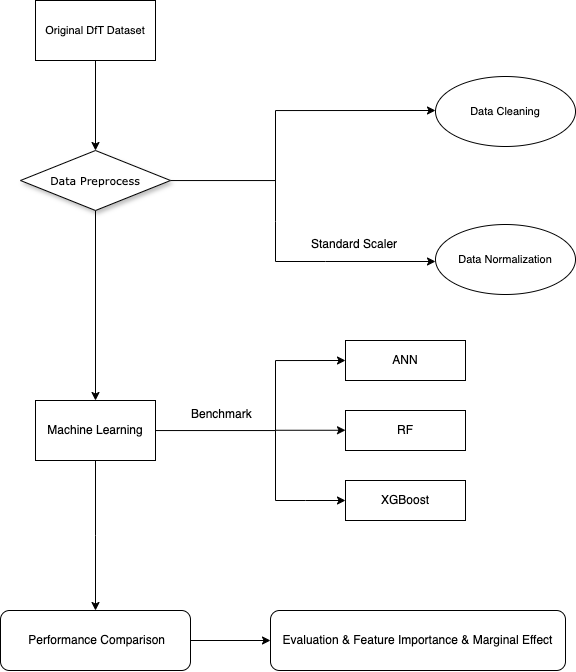

The diagram above was exported from draw.io. Its source (the exported page's mxGraphModel, read from the mxfile embedded in the PNG):
<mxGraphModel dx="1352" dy="809" grid="1" gridSize="10" guides="1" tooltips="1" connect="1" arrows="1" fold="1" page="1" pageScale="1" pageWidth="1100" pageHeight="850" background="#ffffff" math="0" shadow="0">
  <root>
    <mxCell id="0" />
    <mxCell id="1" parent="0" />
    <mxCell id="OEYAHIqZL2_hI1RGrLKH-4" value="" style="edgeStyle=orthogonalEdgeStyle;rounded=0;orthogonalLoop=1;jettySize=auto;html=1;" edge="1" parent="1" source="60e70716793133e9-5">
      <mxGeometry relative="1" as="geometry">
        <mxPoint x="590" y="230" as="targetPoint" />
        <Array as="points">
          <mxPoint x="430" y="300" />
          <mxPoint x="430" y="230" />
        </Array>
      </mxGeometry>
    </mxCell>
    <mxCell id="OEYAHIqZL2_hI1RGrLKH-12" style="edgeStyle=orthogonalEdgeStyle;rounded=0;orthogonalLoop=1;jettySize=auto;html=1;entryX=0.5;entryY=0;entryDx=0;entryDy=0;" edge="1" parent="1" source="60e70716793133e9-5" target="OEYAHIqZL2_hI1RGrLKH-13">
      <mxGeometry relative="1" as="geometry">
        <mxPoint x="250" y="510" as="targetPoint" />
      </mxGeometry>
    </mxCell>
    <mxCell id="60e70716793133e9-5" value="Data Preprocess" style="rhombus;whiteSpace=wrap;html=1;rounded=0;shadow=1;labelBackgroundColor=none;strokeWidth=1;fontFamily=Verdana;fontSize=11;align=center;" parent="1" vertex="1">
      <mxGeometry x="175" y="270" width="150" height="60" as="geometry" />
    </mxCell>
    <mxCell id="OEYAHIqZL2_hI1RGrLKH-2" value="" style="edgeStyle=orthogonalEdgeStyle;rounded=0;orthogonalLoop=1;jettySize=auto;html=1;" edge="1" parent="1" source="OEYAHIqZL2_hI1RGrLKH-1" target="60e70716793133e9-5">
      <mxGeometry relative="1" as="geometry" />
    </mxCell>
    <mxCell id="OEYAHIqZL2_hI1RGrLKH-1" value="Original DfT Dataset" style="rounded=0;whiteSpace=wrap;html=1;fontSize=11;" vertex="1" parent="1">
      <mxGeometry x="190" y="120" width="120" height="60" as="geometry" />
    </mxCell>
    <mxCell id="OEYAHIqZL2_hI1RGrLKH-10" value="Data Cleaning" style="ellipse;whiteSpace=wrap;html=1;fontSize=11;" vertex="1" parent="1">
      <mxGeometry x="590" y="196" width="140" height="70" as="geometry" />
    </mxCell>
    <mxCell id="OEYAHIqZL2_hI1RGrLKH-11" value="Data Normalization" style="ellipse;whiteSpace=wrap;html=1;fontSize=11;" vertex="1" parent="1">
      <mxGeometry x="590" y="344" width="140" height="70" as="geometry" />
    </mxCell>
    <mxCell id="OEYAHIqZL2_hI1RGrLKH-15" value="" style="edgeStyle=orthogonalEdgeStyle;rounded=0;orthogonalLoop=1;jettySize=auto;html=1;entryX=0;entryY=0.5;entryDx=0;entryDy=0;" edge="1" parent="1" source="OEYAHIqZL2_hI1RGrLKH-13" target="OEYAHIqZL2_hI1RGrLKH-14">
      <mxGeometry relative="1" as="geometry">
        <mxPoint x="550" y="490" as="targetPoint" />
        <Array as="points">
          <mxPoint x="430" y="550" />
          <mxPoint x="430" y="480" />
        </Array>
      </mxGeometry>
    </mxCell>
    <mxCell id="OEYAHIqZL2_hI1RGrLKH-24" value="" style="edgeStyle=orthogonalEdgeStyle;rounded=0;orthogonalLoop=1;jettySize=auto;html=1;" edge="1" parent="1" source="OEYAHIqZL2_hI1RGrLKH-13">
      <mxGeometry relative="1" as="geometry">
        <mxPoint x="250" y="730" as="targetPoint" />
      </mxGeometry>
    </mxCell>
    <mxCell id="OEYAHIqZL2_hI1RGrLKH-13" value="Machine Learning" style="rounded=0;whiteSpace=wrap;html=1;" vertex="1" parent="1">
      <mxGeometry x="190" y="520" width="120" height="60" as="geometry" />
    </mxCell>
    <mxCell id="OEYAHIqZL2_hI1RGrLKH-14" value="ANN" style="whiteSpace=wrap;html=1;rounded=0;" vertex="1" parent="1">
      <mxGeometry x="500" y="460" width="120" height="40" as="geometry" />
    </mxCell>
    <mxCell id="OEYAHIqZL2_hI1RGrLKH-16" value="" style="endArrow=classic;html=1;rounded=0;" edge="1" parent="1">
      <mxGeometry width="50" height="50" relative="1" as="geometry">
        <mxPoint x="430" y="549.76" as="sourcePoint" />
        <mxPoint x="500" y="549.76" as="targetPoint" />
      </mxGeometry>
    </mxCell>
    <mxCell id="OEYAHIqZL2_hI1RGrLKH-19" value="" style="endArrow=classic;html=1;rounded=0;entryX=0;entryY=0.5;entryDx=0;entryDy=0;" edge="1" parent="1">
      <mxGeometry width="50" height="50" relative="1" as="geometry">
        <mxPoint x="430" y="550" as="sourcePoint" />
        <mxPoint x="500" y="620" as="targetPoint" />
        <Array as="points">
          <mxPoint x="430" y="620" />
          <mxPoint x="460" y="620" />
        </Array>
      </mxGeometry>
    </mxCell>
    <mxCell id="OEYAHIqZL2_hI1RGrLKH-21" value="RF" style="whiteSpace=wrap;html=1;rounded=0;" vertex="1" parent="1">
      <mxGeometry x="500" y="530" width="120" height="40" as="geometry" />
    </mxCell>
    <mxCell id="OEYAHIqZL2_hI1RGrLKH-22" value="XGBoost" style="whiteSpace=wrap;html=1;rounded=0;" vertex="1" parent="1">
      <mxGeometry x="500" y="600" width="120" height="40" as="geometry" />
    </mxCell>
    <mxCell id="OEYAHIqZL2_hI1RGrLKH-27" value="" style="edgeStyle=orthogonalEdgeStyle;rounded=0;orthogonalLoop=1;jettySize=auto;html=1;" edge="1" parent="1" source="OEYAHIqZL2_hI1RGrLKH-25" target="OEYAHIqZL2_hI1RGrLKH-26">
      <mxGeometry relative="1" as="geometry" />
    </mxCell>
    <mxCell id="OEYAHIqZL2_hI1RGrLKH-25" value="&amp;nbsp;Performance Comparison" style="rounded=1;whiteSpace=wrap;html=1;" vertex="1" parent="1">
      <mxGeometry x="155" y="730" width="190" height="60" as="geometry" />
    </mxCell>
    <mxCell id="OEYAHIqZL2_hI1RGrLKH-26" value="Evaluation &amp;amp; Feature Importance &amp;amp; Marginal Effect" style="rounded=1;whiteSpace=wrap;html=1;" vertex="1" parent="1">
      <mxGeometry x="425" y="730" width="295" height="60" as="geometry" />
    </mxCell>
    <mxCell id="OEYAHIqZL2_hI1RGrLKH-31" value="" style="endArrow=classic;html=1;rounded=0;" edge="1" parent="1">
      <mxGeometry width="50" height="50" relative="1" as="geometry">
        <mxPoint x="430" y="281" as="sourcePoint" />
        <mxPoint x="590" y="381" as="targetPoint" />
        <Array as="points">
          <mxPoint x="430" y="341" />
          <mxPoint x="430" y="381" />
          <mxPoint x="480" y="381" />
        </Array>
      </mxGeometry>
    </mxCell>
    <mxCell id="OEYAHIqZL2_hI1RGrLKH-34" value="Benchmark" style="text;strokeColor=none;fillColor=none;align=left;verticalAlign=top;spacingLeft=4;spacingRight=4;overflow=hidden;rotatable=0;points=[[0,0.5],[1,0.5]];portConstraint=eastwest;whiteSpace=wrap;html=1;" vertex="1" parent="1">
      <mxGeometry x="340" y="520" width="80" height="26" as="geometry" />
    </mxCell>
    <mxCell id="OEYAHIqZL2_hI1RGrLKH-35" value="Standard Scaler" style="text;strokeColor=none;fillColor=none;align=left;verticalAlign=top;spacingLeft=4;spacingRight=4;overflow=hidden;rotatable=0;points=[[0,0.5],[1,0.5]];portConstraint=eastwest;whiteSpace=wrap;html=1;" vertex="1" parent="1">
      <mxGeometry x="460" y="350" width="110" height="26" as="geometry" />
    </mxCell>
  </root>
</mxGraphModel>